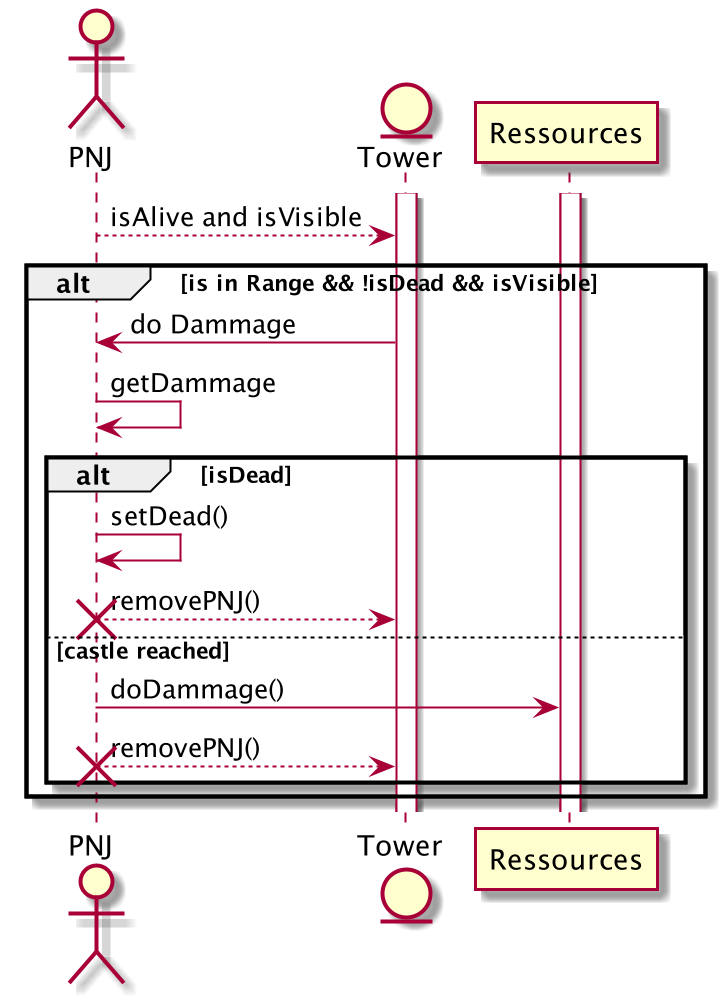

The diagram above was rendered by PlantUML. Its source (embedded in the PNG):
@startuml
actor PNJ
entity Tower
activate Tower
activate Ressources
PNJ --> Tower: isAlive and isVisible
alt is in Range && !isDead && isVisible
    Tower -> PNJ: do Dammage
    PNJ -> PNJ : getDammage
    alt isDead
        PNJ -> PNJ: setDead()
        PNJ --> Tower: removePNJ()
        destroy PNJ
    else castle reached
        PNJ -> Ressources: doDammage()
        PNJ --> Tower: removePNJ()
        destroy PNJ
    end
end

@enduml